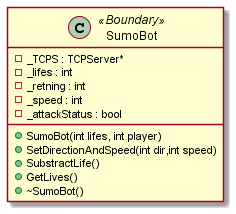

The diagram above was rendered by PlantUML. Its source (embedded in the PNG):
@startuml

skinparam wrapWidth 200

class SumoBot <<Boundary>>{
    - _TCPS : TCPServer*
    - _lifes : int
    -_retning : int
    -_speed : int
    -_attackStatus : bool

    +SumoBot(int lifes, int player)
    +SetDirectionAndSpeed(int dir,int speed)
    +SubstractLife()
    +GetLives()
    +~SumoBot()
}

@enduml